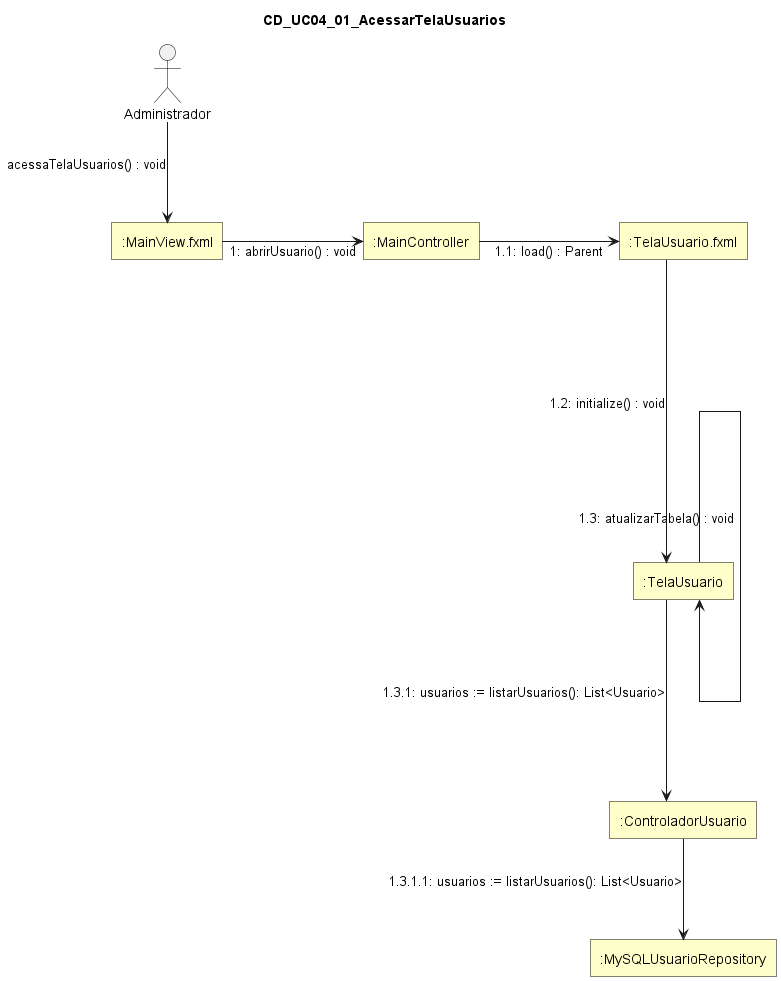

The diagram above was rendered by PlantUML. Its source (embedded in the PNG):
@startuml
skinparam style strictuml
skinparam linetype ortho
skinparam shadowing false
skinparam defaultTextAlignment center

skinparam nodesep 140
skinparam ranksep 100

skinparam rectangle {
  BackgroundColor #FFFFCC
  BorderColor Black
  RoundCorner 0
}

skinparam actor {
  BorderColor Black
  FontColor Black
}

title CD_UC04_01_AcessarTelaUsuarios

actor "Administrador" as Administrador

rectangle ":MainView.fxml" as MainViewFXML
rectangle ":MainController" as MainController
rectangle ":TelaUsuario.fxml" as TelaUsuarioFXML
rectangle ":TelaUsuario" as TelaUsuario
rectangle ":ControladorUsuario" as ControladorUsuario
rectangle ":MySQLUsuarioRepository" as MySQLUsuarioRepository



Administrador --> MainViewFXML : acessaTelaUsuarios() : void

MainViewFXML -right-> MainController : 1: abrirUsuario() : void

MainController -right-> TelaUsuarioFXML : 1.1: load() : Parent

TelaUsuarioFXML ----> TelaUsuario : 1.2: initialize() : void

TelaUsuario ---> TelaUsuario : 1.3: atualizarTabela() : void

TelaUsuario ---> ControladorUsuario : 1.3.1: usuarios := listarUsuarios(): List<Usuario>

ControladorUsuario --> MySQLUsuarioRepository : 1.3.1.1: usuarios := listarUsuarios(): List<Usuario>

@enduml